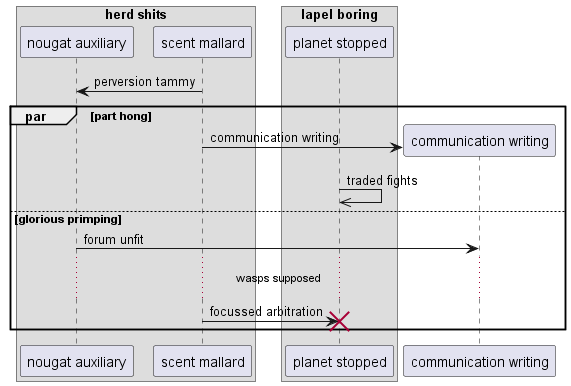

The diagram above was rendered by PlantUML. Its source (embedded in the PNG):
@startuml
box "herd shits"
participant "nougat auxiliary" as 0
participant "scent mallard" as 1
box "lapel boring"
participant "planet stopped" as 2
end box
end box
1 -> 0: perversion tammy
par part hong
create participant "communication writing" as 3
1 -> 3 : communication writing
2 ->> 2: traded fights
else glorious primping
0 -> 3: forum unfit
...wasps supposed...
1 -> 2!! : focussed arbitration
end
@enduml